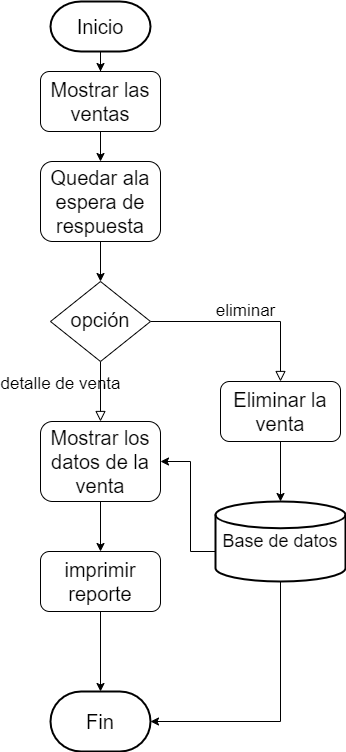

The diagram above was exported from draw.io. Its source (the exported page's mxGraphModel, read from the mxfile embedded in the PNG):
<mxGraphModel dx="868" dy="1722" grid="1" gridSize="10" guides="1" tooltips="1" connect="1" arrows="1" fold="1" page="1" pageScale="1" pageWidth="827" pageHeight="1169" math="0" shadow="0">
  <root>
    <mxCell id="WIyWlLk6GJQsqaUBKTNV-0" />
    <mxCell id="WIyWlLk6GJQsqaUBKTNV-1" parent="WIyWlLk6GJQsqaUBKTNV-0" />
    <mxCell id="HQzfl6oUah6UioxbLcYB-4" value="" style="edgeStyle=orthogonalEdgeStyle;rounded=0;orthogonalLoop=1;jettySize=auto;html=1;" parent="WIyWlLk6GJQsqaUBKTNV-1" source="WIyWlLk6GJQsqaUBKTNV-3" target="HQzfl6oUah6UioxbLcYB-3" edge="1">
      <mxGeometry relative="1" as="geometry" />
    </mxCell>
    <mxCell id="WIyWlLk6GJQsqaUBKTNV-3" value="Mostrar las ventas" style="rounded=1;whiteSpace=wrap;html=1;fontSize=20;glass=0;strokeWidth=1;shadow=0;" parent="WIyWlLk6GJQsqaUBKTNV-1" vertex="1">
      <mxGeometry x="160" y="60" width="120" height="60" as="geometry" />
    </mxCell>
    <mxCell id="WIyWlLk6GJQsqaUBKTNV-8" value="detalle de venta" style="rounded=0;html=1;jettySize=auto;orthogonalLoop=1;fontSize=17;endArrow=block;endFill=0;endSize=8;strokeWidth=1;shadow=0;labelBackgroundColor=none;edgeStyle=orthogonalEdgeStyle;" parent="WIyWlLk6GJQsqaUBKTNV-1" source="WIyWlLk6GJQsqaUBKTNV-10" target="WIyWlLk6GJQsqaUBKTNV-11" edge="1">
      <mxGeometry x="-0.25" y="-40" relative="1" as="geometry">
        <mxPoint as="offset" />
      </mxGeometry>
    </mxCell>
    <mxCell id="WIyWlLk6GJQsqaUBKTNV-9" value="eliminar" style="edgeStyle=orthogonalEdgeStyle;rounded=0;html=1;jettySize=auto;orthogonalLoop=1;fontSize=17;endArrow=block;endFill=0;endSize=8;strokeWidth=1;shadow=0;labelBackgroundColor=none;" parent="WIyWlLk6GJQsqaUBKTNV-1" source="WIyWlLk6GJQsqaUBKTNV-10" target="WIyWlLk6GJQsqaUBKTNV-12" edge="1">
      <mxGeometry y="10" relative="1" as="geometry">
        <mxPoint as="offset" />
      </mxGeometry>
    </mxCell>
    <mxCell id="WIyWlLk6GJQsqaUBKTNV-10" value="opción" style="rhombus;whiteSpace=wrap;html=1;shadow=0;fontFamily=Helvetica;fontSize=20;align=center;strokeWidth=1;spacing=6;spacingTop=-4;" parent="WIyWlLk6GJQsqaUBKTNV-1" vertex="1">
      <mxGeometry x="170" y="270" width="100" height="80" as="geometry" />
    </mxCell>
    <mxCell id="HQzfl6oUah6UioxbLcYB-11" value="" style="edgeStyle=orthogonalEdgeStyle;rounded=0;orthogonalLoop=1;jettySize=auto;html=1;" parent="WIyWlLk6GJQsqaUBKTNV-1" source="WIyWlLk6GJQsqaUBKTNV-11" target="HQzfl6oUah6UioxbLcYB-10" edge="1">
      <mxGeometry relative="1" as="geometry" />
    </mxCell>
    <mxCell id="WIyWlLk6GJQsqaUBKTNV-11" value="Mostrar los datos de la venta" style="rounded=1;whiteSpace=wrap;html=1;fontSize=20;glass=0;strokeWidth=1;shadow=0;" parent="WIyWlLk6GJQsqaUBKTNV-1" vertex="1">
      <mxGeometry x="160" y="410" width="120" height="80" as="geometry" />
    </mxCell>
    <mxCell id="HQzfl6oUah6UioxbLcYB-9" value="" style="edgeStyle=orthogonalEdgeStyle;rounded=0;orthogonalLoop=1;jettySize=auto;html=1;" parent="WIyWlLk6GJQsqaUBKTNV-1" source="WIyWlLk6GJQsqaUBKTNV-12" target="HQzfl6oUah6UioxbLcYB-6" edge="1">
      <mxGeometry relative="1" as="geometry" />
    </mxCell>
    <mxCell id="WIyWlLk6GJQsqaUBKTNV-12" value="Eliminar la venta" style="rounded=1;whiteSpace=wrap;html=1;fontSize=20;glass=0;strokeWidth=1;shadow=0;" parent="WIyWlLk6GJQsqaUBKTNV-1" vertex="1">
      <mxGeometry x="340" y="370" width="120" height="60" as="geometry" />
    </mxCell>
    <mxCell id="HQzfl6oUah6UioxbLcYB-2" value="" style="edgeStyle=orthogonalEdgeStyle;rounded=0;orthogonalLoop=1;jettySize=auto;html=1;" parent="WIyWlLk6GJQsqaUBKTNV-1" source="HQzfl6oUah6UioxbLcYB-1" target="WIyWlLk6GJQsqaUBKTNV-3" edge="1">
      <mxGeometry relative="1" as="geometry" />
    </mxCell>
    <mxCell id="HQzfl6oUah6UioxbLcYB-1" value="&lt;font style=&quot;font-size: 20px;&quot;&gt;Inicio&lt;/font&gt;" style="strokeWidth=2;html=1;shape=mxgraph.flowchart.terminator;whiteSpace=wrap;" parent="WIyWlLk6GJQsqaUBKTNV-1" vertex="1">
      <mxGeometry x="170" y="-10" width="100" height="50" as="geometry" />
    </mxCell>
    <mxCell id="HQzfl6oUah6UioxbLcYB-5" value="" style="edgeStyle=orthogonalEdgeStyle;rounded=0;orthogonalLoop=1;jettySize=auto;html=1;" parent="WIyWlLk6GJQsqaUBKTNV-1" source="HQzfl6oUah6UioxbLcYB-3" target="WIyWlLk6GJQsqaUBKTNV-10" edge="1">
      <mxGeometry relative="1" as="geometry" />
    </mxCell>
    <mxCell id="HQzfl6oUah6UioxbLcYB-3" value="Quedar ala espera de respuesta" style="whiteSpace=wrap;html=1;rounded=1;glass=0;strokeWidth=1;shadow=0;fontSize=20;" parent="WIyWlLk6GJQsqaUBKTNV-1" vertex="1">
      <mxGeometry x="160" y="150" width="120" height="80" as="geometry" />
    </mxCell>
    <mxCell id="HQzfl6oUah6UioxbLcYB-8" value="" style="edgeStyle=orthogonalEdgeStyle;rounded=0;orthogonalLoop=1;jettySize=auto;html=1;" parent="WIyWlLk6GJQsqaUBKTNV-1" source="HQzfl6oUah6UioxbLcYB-6" target="WIyWlLk6GJQsqaUBKTNV-11" edge="1">
      <mxGeometry relative="1" as="geometry">
        <Array as="points">
          <mxPoint x="310" y="540" />
          <mxPoint x="310" y="450" />
        </Array>
      </mxGeometry>
    </mxCell>
    <mxCell id="HQzfl6oUah6UioxbLcYB-15" value="" style="edgeStyle=orthogonalEdgeStyle;rounded=0;orthogonalLoop=1;jettySize=auto;html=1;entryX=1;entryY=0.5;entryDx=0;entryDy=0;entryPerimeter=0;" parent="WIyWlLk6GJQsqaUBKTNV-1" source="HQzfl6oUah6UioxbLcYB-6" target="HQzfl6oUah6UioxbLcYB-12" edge="1">
      <mxGeometry relative="1" as="geometry">
        <mxPoint x="400" y="650" as="targetPoint" />
        <Array as="points">
          <mxPoint x="400" y="710" />
        </Array>
      </mxGeometry>
    </mxCell>
    <mxCell id="HQzfl6oUah6UioxbLcYB-6" value="Base de datos" style="strokeWidth=2;html=1;shape=mxgraph.flowchart.database;whiteSpace=wrap;fontSize=18;" parent="WIyWlLk6GJQsqaUBKTNV-1" vertex="1">
      <mxGeometry x="335" y="490" width="130" height="80" as="geometry" />
    </mxCell>
    <mxCell id="HQzfl6oUah6UioxbLcYB-13" value="" style="edgeStyle=orthogonalEdgeStyle;rounded=0;orthogonalLoop=1;jettySize=auto;html=1;" parent="WIyWlLk6GJQsqaUBKTNV-1" source="HQzfl6oUah6UioxbLcYB-10" target="HQzfl6oUah6UioxbLcYB-12" edge="1">
      <mxGeometry relative="1" as="geometry" />
    </mxCell>
    <mxCell id="HQzfl6oUah6UioxbLcYB-10" value="imprimir reporte" style="whiteSpace=wrap;html=1;rounded=1;glass=0;strokeWidth=1;shadow=0;fontSize=20;" parent="WIyWlLk6GJQsqaUBKTNV-1" vertex="1">
      <mxGeometry x="160" y="540" width="120" height="60" as="geometry" />
    </mxCell>
    <mxCell id="HQzfl6oUah6UioxbLcYB-12" value="Fin" style="strokeWidth=2;html=1;shape=mxgraph.flowchart.terminator;whiteSpace=wrap;fontSize=20;" parent="WIyWlLk6GJQsqaUBKTNV-1" vertex="1">
      <mxGeometry x="170" y="680" width="100" height="60" as="geometry" />
    </mxCell>
  </root>
</mxGraphModel>